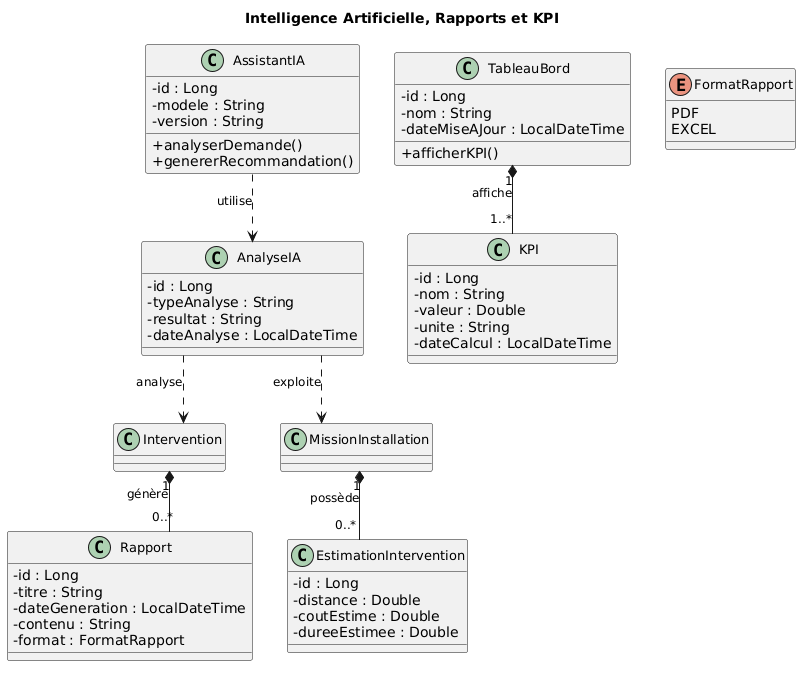

The diagram above was rendered by PlantUML. Its source (embedded in the PNG):
@startuml
title Intelligence Artificielle, Rapports et KPI

skinparam classAttributeIconSize 0
skinparam shadowing false
skinparam linetype ortho
skinparam classFontSize 13
skinparam ArrowFontSize 12

'====================================================
' Rapport
'====================================================
class Rapport {
    - id : Long
    - titre : String
    - dateGeneration : LocalDateTime
    - contenu : String
    - format : FormatRapport
}

'====================================================
' KPI
'====================================================
class KPI {
    - id : Long
    - nom : String
    - valeur : Double
    - unite : String
    - dateCalcul : LocalDateTime
}

'====================================================
' Tableau de bord
'====================================================
class TableauBord {
    - id : Long
    - nom : String
    - dateMiseAJour : LocalDateTime
    + afficherKPI()
}

'====================================================
' Assistant IA
'====================================================
class AssistantIA {
    - id : Long
    - modele : String
    - version : String
    + analyserDemande()
    + genererRecommandation()
}

'====================================================
' Analyse IA
'====================================================
class AnalyseIA {
    - id : Long
    - typeAnalyse : String
    - resultat : String
    - dateAnalyse : LocalDateTime
}

'====================================================
' Estimation intervention
'====================================================
class EstimationIntervention {
    - id : Long
    - distance : Double
    - coutEstime : Double
    - dureeEstimee : Double
}

'====================================================
' Classes métier existantes
'====================================================
class Intervention
class MissionInstallation

'====================================================
' Enumerations
'====================================================
enum FormatRapport {
    PDF
    EXCEL
}

'====================================================
' Relations
'====================================================
Intervention "1" *-- "0..*" Rapport : génère
TableauBord "1" *-- "1..*" KPI : affiche
AssistantIA ..> AnalyseIA : utilise
AnalyseIA ..> Intervention : analyse
AnalyseIA ..> MissionInstallation : exploite
MissionInstallation "1" *-- "0..*" EstimationIntervention : possède
@enduml